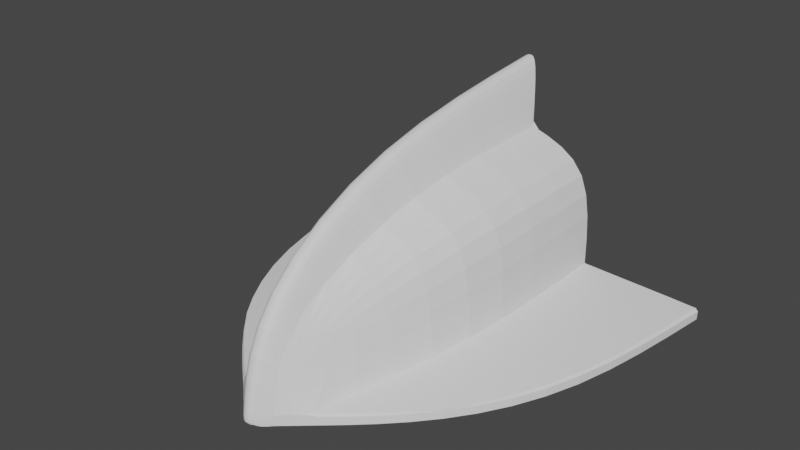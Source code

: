 # Source: 0003-naveespacial.blend  (saved by Blender 3.3.6; exported with 4.5.12 LTS)
import bpy
from mathutils import Matrix  # noqa: F401  (used for matrix-valued properties, if any)

bpy.ops.wm.read_factory_settings(use_empty=True)
scene = bpy.context.scene
scene.name = 'Scene'

# ---- collections
col_collection = bpy.data.collections.new('Collection'); scene.collection.children.link(col_collection)

# ---- world
world_world = bpy.data.worlds.new('World'); scene.world = world_world
world_world.use_nodes = True; world_world.node_tree.nodes.clear()
_N = world_world.node_tree.nodes; _L = world_world.node_tree.links
n0 = _N.new('ShaderNodeOutputWorld'); n0.name = 'World Output'; n0.location = (300, 300)
n1 = _N.new('ShaderNodeBackground'); n1.name = 'Background'; n1.location = (10, 300)
n1.inputs[0].default_value = (0.05088, 0.05088, 0.05088, 1.0)
_L.new(n1.outputs[0], n0.inputs[0])
n0.is_active_output = True
world_world.color = (0.05088, 0.05088, 0.05088)
world_world.use_sun_shadow = False
world_world.sun_shadow_jitter_overblur = 0.0

# ---- meshes
me_cube_001 = bpy.data.meshes.new('Cube.001')
me_cube_001.from_pydata([(0.0, -1.187, 0.8391), (0.0, 1.0, -1.0), (0.0, 1.0, 0.1544), (1.0, -1.0, -1.0), (1.0, -1.0, 0.1544), (1.0, 1.0, -1.0), (1.0, 1.0, 0.1544), (0.08733, 1.247, 1.066), (0.0, 1.247, 1.066), (0.1573, -2.666, -0.5968), (0.4346, -2.666, -1.167), (0.0, 0.9909, -1.299), (0.0, -1.009, -1.299), (1.0, 0.9909, -1.299), (1.0, -1.009, -1.299), (0.0, -2.675, -1.288), (0.4346, -2.675, -1.288), (2.003, -0.6918, -1.177), (2.255, 1.196, -1.177), (1.316, -1.897, -1.186), (2.003, -0.7009, -1.298), (2.255, 1.187, -1.298), (1.316, -1.907, -1.287), (0.0, 0.928, 0.4255), (0.2915, 0.928, 0.4255), (0.2915, -1.072, 0.4255), (0.1463, -2.738, -0.3257), (0.1975, -2.887, -1.173), (0.0, -2.89, -1.286), (0.1917, -2.89, -1.286), (0.08733, -1.187, 0.8391), (0.0, -3.043, -1.171), (0.0, -2.834, -0.09422), (0.08182, -2.834, -0.09422), (0.0479, -3.043, -1.171), (0.0, -3.061, -1.289), (0.03016, -3.061, -1.289)], [], [(1, 2, 6, 5), (5, 6, 4, 3), (10, 9, 26, 27), (15, 16, 29, 28), (6, 2, 23, 24), (4, 6, 24, 25), (3, 4, 9, 10), (11, 13, 14, 12), (12, 14, 16, 15), (1, 5, 13, 11), (16, 14, 20, 22), (10, 16, 22, 19), (17, 19, 22, 20), (18, 17, 20, 21), (14, 13, 21, 20), (13, 5, 18, 21), (5, 3, 17, 18), (3, 10, 19, 17), (29, 27, 34, 36), (27, 26, 33, 34), (24, 23, 8, 7), (28, 29, 36, 35), (16, 10, 27, 29), (9, 4, 25, 26), (34, 31, 35, 36), (7, 8, 0, 30), (34, 33, 32, 31), (30, 0, 32, 33), (25, 24, 7, 30), (26, 25, 30, 33)])
_k = {(5, 6): 1.0, (3, 5): 1.0, (6, 24): 1.0, (3, 10): 1.0, (11, 13): 1.0, (16, 29): 1.0, (16, 22): 1.0, (17, 18): 0.83922, (17, 19): 0.83922, (20, 21): 1.0, (20, 22): 1.0, (18, 21): 1.0, (10, 19): 0.83922, (13, 21): 1.0, (5, 18): 1.0, (24, 25): 1.0, (7, 24): 1.0, (26, 27): 1.0, (29, 36): 1.0, (25, 26): 1.0, (27, 29): 1.0, (10, 27): 1.0, (7, 8): 1.0}
me_cube_001.attributes.new('crease_edge', 'FLOAT', 'EDGE').data.foreach_set('value', [_k.get((min(e.vertices), max(e.vertices)), 0.0) for e in me_cube_001.edges])
_uv = me_cube_001.uv_layers.new(name='UVMap')
_uv.uv.foreach_set('vector', [0.375, 0.25, 0.625, 0.25, 0.625, 0.5, 0.375, 0.5, 0.375, 0.5, 0.625, 0.5, 0.625, 0.75, 0.375, 0.75, 0.375, 0.75, 0.625, 0.75, 0.625, 0.75, 0.375, 0.75, 0.125, 0.75, 0.375, 0.75, 0.375, 0.75, 0.125, 0.75, 0.625, 0.5, 0.625, 0.25, 0.625, 0.25, 0.625, 0.5, 0.625, 0.75, 0.625, 0.5, 0.625, 0.5, 0.625, 0.75, 0.375, 0.75, 0.625, 0.75, 0.625, 0.75, 0.375, 0.75, 0.125, 0.5, 0.375, 0.5, 0.375, 0.75, 0.125, 0.75, 0.125, 0.75, 0.375, 0.75, 0.375, 0.75, 0.125, 0.75, 0.375, 0.25, 0.375, 0.5, 0.375, 0.5, 0.375, 0.25, 0.375, 0.75, 0.375, 0.75, 0.375, 0.75, 0.375, 0.75, 0.375, 0.75, 0.375, 0.75, 0.375, 0.75, 0.375, 0.75, 0.375, 0.75, 0.375, 0.75, 0.375, 0.75, 0.375, 0.75, 0.375, 0.5, 0.375, 0.75, 0.375, 0.75, 0.375, 0.5, 0.375, 0.75, 0.375, 0.5, 0.375, 0.5, 0.375, 0.75, 0.375, 0.5, 0.375, 0.5, 0.375, 0.5, 0.375, 0.5, 0.375, 0.5, 0.375, 0.75, 0.375, 0.75, 0.375, 0.5, 0.375, 0.75, 0.375, 0.75, 0.375, 0.75, 0.375, 0.75, 0.375, 0.75, 0.375, 0.75, 0.375, 0.75, 0.375, 0.75, 0.375, 0.75, 0.625, 0.75, 0.625, 0.75, 0.375, 0.75, 0.625, 0.5, 0.625, 0.25, 0.625, 0.25, 0.625, 0.5, 0.125, 0.75, 0.375, 0.75, 0.375, 0.75, 0.125, 0.75, 0.375, 0.75, 0.375, 0.75, 0.375, 0.75, 0.375, 0.75, 0.625, 0.75, 0.625, 0.75, 0.625, 0.75, 0.625, 0.75, 0.375, 0.75, 0.375, 1.0, 0.375, 1.0, 0.375, 0.75, 0.625, 0.5, 0.875, 0.5, 0.875, 0.75, 0.625, 0.75, 0.375, 0.75, 0.625, 0.75, 0.625, 1.0, 0.375, 1.0, 0.625, 0.75, 0.875, 0.75, 0.875, 0.75, 0.625, 0.75, 0.625, 0.75, 0.625, 0.5, 0.625, 0.5, 0.625, 0.75, 0.625, 0.75, 0.625, 0.75, 0.625, 0.75, 0.625, 0.75])
me_cube_001.update()

# ---- objects
ob_cube = bpy.data.objects.new('Cube', me_cube_001)

# ---- transforms, parenting, visibility, modifiers, constraints
ob_cube.location = (0.0, 0.0, 0.0)
_m = ob_cube.modifiers.new('Mirror', 'MIRROR')
_m.use_clip = True
_m = ob_cube.modifiers.new('Subdivision', 'SUBSURF')
_m.levels = 4

# ---- collection membership
col_collection.objects.link(ob_cube)

# ---- scene / render settings (as saved in the file)
scene.frame_start = 1; scene.frame_end = 250; scene.frame_set(1)
scene.render.engine = 'BLENDER_EEVEE_NEXT'
scene.cycles.sampling_pattern = 'TABULATED_SOBOL'
scene.cycles.use_light_tree = False
scene.view_settings.view_transform = 'Filmic'
bpy.context.view_layer.update()

# ---- added for rendering (the .blend has no active camera and no usable light): camera, sun
cam_auto = bpy.data.cameras.new('AutoCamera')
cam_auto.lens = 50.0
cam_auto.sensor_width = 36.0
cam_auto.clip_end = 1000.0
ob_auto_camera = bpy.data.objects.new('AutoCamera', cam_auto)
scene.collection.objects.link(ob_auto_camera)
ob_auto_camera.location = (6.17222, -8.31392, 4.82159)
ob_auto_camera.rotation_euler = (1.09748, -7.21219e-08, 0.694738)
scene.camera = ob_auto_camera
light_auto_sun = bpy.data.lights.new('AutoSun', 'SUN')
light_auto_sun.energy = 3.0
light_auto_sun.angle = 0.0523599
ob_auto_sun = bpy.data.objects.new('AutoSun', light_auto_sun)
scene.collection.objects.link(ob_auto_sun)
ob_auto_sun.rotation_euler = (0.872665, 0.174533, 0.523599)
bpy.context.view_layer.update()
